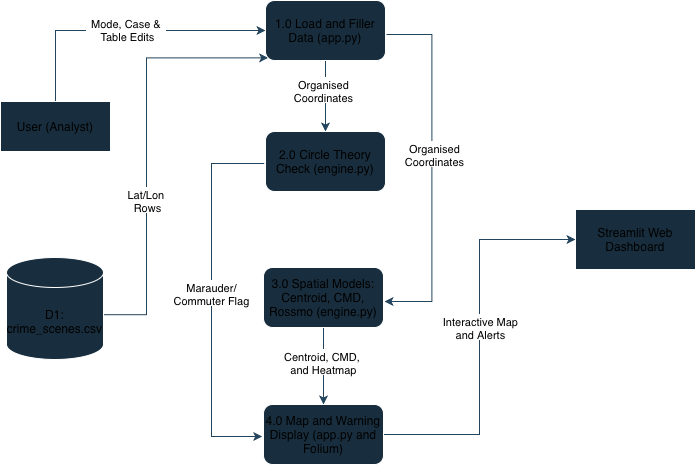

The diagram above was exported from draw.io. Its source (the exported page's mxGraphModel, read from the mxfile embedded in the PNG):
<mxGraphModel dx="937" dy="698" grid="0" gridSize="10" guides="0" tooltips="1" connect="1" arrows="1" fold="1" page="1" pageScale="1" pageWidth="827" pageHeight="1169" background="light-dark(#FFFFFF,#FFFFFF)" math="0" shadow="0">
  <root>
    <mxCell id="0" />
    <mxCell id="1" parent="0" />
    <mxCell id="C4ZkPY65qk-1_A7i-M5q-57" edge="1" parent="1" source="C4ZkPY65qk-1_A7i-M5q-48" style="edgeStyle=orthogonalEdgeStyle;rounded=0;orthogonalLoop=1;jettySize=auto;html=1;entryX=0;entryY=0.5;entryDx=0;entryDy=0;defaultLabelBackgroundColor=page;labelPadding=0 4;fontColor=light-dark(#000000,#0A0A0A);strokeColor=#23445D;" target="C4ZkPY65qk-1_A7i-M5q-51">
      <mxGeometry relative="1" as="geometry">
        <Array as="points">
          <mxPoint x="131" y="119" />
        </Array>
      </mxGeometry>
    </mxCell>
    <mxCell id="C4ZkPY65qk-1_A7i-M5q-58" connectable="0" parent="C4ZkPY65qk-1_A7i-M5q-57" style="edgeLabel;html=1;align=center;verticalAlign=middle;resizable=0;points=[];inheritText=fontFamily,fontSize,fontStyle,textOpacity,labelBorderColor,labelBorderWidth,labelBackgroundColor,defaultLabelBackgroundColor,labelPadding;defaultLabelBackgroundColor=page;labelPadding=0 4;fontColor=light-dark(#000000,#0A0A0A);" value="Mode, Case &amp;amp;&amp;nbsp;&lt;div&gt;Table Edits&lt;/div&gt;" vertex="1">
      <mxGeometry relative="1" x="0.0075" y="1" as="geometry">
        <mxPoint as="offset" />
      </mxGeometry>
    </mxCell>
    <mxCell id="C4ZkPY65qk-1_A7i-M5q-48" parent="1" style="html=1;whiteSpace=wrap;labelBackgroundColor=none;fillColor=#182E3E;strokeColor=#FFFFFF;fontColor=light-dark(#000000,#0A0A0A);" value="User (Analyst)" vertex="1">
      <mxGeometry height="50" width="110" x="76" y="190" as="geometry" />
    </mxCell>
    <mxCell id="C4ZkPY65qk-1_A7i-M5q-59" edge="1" parent="1" source="C4ZkPY65qk-1_A7i-M5q-49" style="edgeStyle=orthogonalEdgeStyle;rounded=0;orthogonalLoop=1;jettySize=auto;html=1;exitX=0.5;exitY=0;exitDx=0;exitDy=0;exitPerimeter=0;entryX=0;entryY=1;entryDx=0;entryDy=0;defaultLabelBackgroundColor=page;labelPadding=0 4;fontColor=light-dark(#000000,#0A0A0A);strokeColor=#23445D;" target="C4ZkPY65qk-1_A7i-M5q-51">
      <mxGeometry relative="1" x="0.2156" as="geometry">
        <Array as="points">
          <mxPoint x="130.5" y="403.2" />
          <mxPoint x="222" y="403.2" />
          <mxPoint x="222" y="146.4" />
        </Array>
      </mxGeometry>
    </mxCell>
    <mxCell id="C4ZkPY65qk-1_A7i-M5q-60" connectable="0" parent="C4ZkPY65qk-1_A7i-M5q-59" style="edgeLabel;html=1;align=center;verticalAlign=middle;resizable=0;points=[];inheritText=fontFamily,fontSize,fontStyle,textOpacity,labelBorderColor,labelBorderWidth,labelBackgroundColor,defaultLabelBackgroundColor,labelPadding;defaultLabelBackgroundColor=page;labelPadding=0 4;fontColor=light-dark(#000000,#0A0A0A);" value="Lat/Lon&amp;nbsp;&lt;div&gt;Rows&lt;/div&gt;" vertex="1">
      <mxGeometry relative="1" x="-0.0061" as="geometry">
        <mxPoint as="offset" />
      </mxGeometry>
    </mxCell>
    <mxCell id="C4ZkPY65qk-1_A7i-M5q-49" parent="1" style="shape=cylinder3;whiteSpace=wrap;html=1;boundedLbl=1;backgroundOutline=1;size=15;labelBackgroundColor=none;fillColor=#182E3E;strokeColor=#FFFFFF;fontColor=light-dark(#000000,#0A0A0A);" value="D1: crime_scenes.csv" vertex="1">
      <mxGeometry height="102" width="97" x="82" y="346" as="geometry" />
    </mxCell>
    <mxCell id="C4ZkPY65qk-1_A7i-M5q-61" edge="1" parent="1" source="C4ZkPY65qk-1_A7i-M5q-51" style="edgeStyle=orthogonalEdgeStyle;rounded=0;orthogonalLoop=1;jettySize=auto;html=1;entryX=0.5;entryY=0;entryDx=0;entryDy=0;defaultLabelBackgroundColor=page;labelPadding=0 4;fontColor=light-dark(#000000,#0A0A0A);strokeColor=#23445D;" target="C4ZkPY65qk-1_A7i-M5q-52">
      <mxGeometry relative="1" as="geometry" />
    </mxCell>
    <mxCell id="C4ZkPY65qk-1_A7i-M5q-62" connectable="0" parent="C4ZkPY65qk-1_A7i-M5q-61" style="edgeLabel;html=1;align=center;verticalAlign=middle;resizable=0;points=[];inheritText=fontFamily,fontSize,fontStyle,textOpacity,labelBorderColor,labelBorderWidth,labelBackgroundColor,defaultLabelBackgroundColor,labelPadding;defaultLabelBackgroundColor=page;labelPadding=0 4;fontColor=light-dark(#000000,#0A0A0A);" value="Organised&lt;div&gt;Coordinates&lt;/div&gt;" vertex="1">
      <mxGeometry relative="1" x="-0.1519" y="-3" as="geometry">
        <mxPoint as="offset" />
      </mxGeometry>
    </mxCell>
    <mxCell id="C4ZkPY65qk-1_A7i-M5q-63" edge="1" parent="1" style="edgeStyle=orthogonalEdgeStyle;rounded=0;orthogonalLoop=1;jettySize=auto;html=1;exitX=1;exitY=0.5;exitDx=0;exitDy=0;entryX=1;entryY=0.5;entryDx=0;entryDy=0;defaultLabelBackgroundColor=page;labelPadding=0 4;fontColor=light-dark(#000000,#0A0A0A);strokeColor=#23445D;">
      <mxGeometry relative="1" as="geometry">
        <Array as="points">
          <mxPoint x="507.4" y="123" />
          <mxPoint x="507.4" y="390" />
        </Array>
        <mxPoint x="462" y="122.99999999999989" as="sourcePoint" />
        <mxPoint x="459.9999999999998" y="390" as="targetPoint" />
      </mxGeometry>
    </mxCell>
    <mxCell id="C4ZkPY65qk-1_A7i-M5q-64" connectable="0" parent="C4ZkPY65qk-1_A7i-M5q-63" style="edgeLabel;html=1;align=center;verticalAlign=middle;resizable=0;points=[];inheritText=fontFamily,fontSize,fontStyle,textOpacity,labelBorderColor,labelBorderWidth,labelBackgroundColor,defaultLabelBackgroundColor,labelPadding;defaultLabelBackgroundColor=page;labelPadding=0 4;fontColor=light-dark(#000000,#0A0A0A);" value="Organised&lt;div&gt;Coordinates&lt;/div&gt;" vertex="1">
      <mxGeometry relative="1" x="0.4621" y="-2" as="geometry">
        <mxPoint x="4" y="-97" as="offset" />
      </mxGeometry>
    </mxCell>
    <mxCell id="C4ZkPY65qk-1_A7i-M5q-51" parent="1" style="rounded=1;whiteSpace=wrap;html=1;roundedPerimeter=1;labelBackgroundColor=none;fillColor=#182E3E;strokeColor=#FFFFFF;fontColor=light-dark(#000000,#0A0A0A);" value="1.0 Load and Filler Data (app.py)" vertex="1">
      <mxGeometry height="60" width="120" x="341" y="89" as="geometry" />
    </mxCell>
    <mxCell id="C4ZkPY65qk-1_A7i-M5q-65" edge="1" parent="1" style="edgeStyle=orthogonalEdgeStyle;rounded=0;orthogonalLoop=1;jettySize=auto;html=1;exitX=0;exitY=0.5;exitDx=0;exitDy=0;entryX=0;entryY=0.5;entryDx=0;entryDy=0;defaultLabelBackgroundColor=page;labelPadding=0 4;fontColor=light-dark(#000000,#0A0A0A);strokeColor=#23445D;">
      <mxGeometry relative="1" as="geometry">
        <Array as="points">
          <mxPoint x="287" y="252" />
          <mxPoint x="287" y="525" />
        </Array>
        <mxPoint x="339.7" y="252" as="sourcePoint" />
        <mxPoint x="337.7" y="525" as="targetPoint" />
      </mxGeometry>
    </mxCell>
    <mxCell id="C4ZkPY65qk-1_A7i-M5q-66" connectable="0" parent="C4ZkPY65qk-1_A7i-M5q-65" style="edgeLabel;html=1;align=center;verticalAlign=middle;resizable=0;points=[];inheritText=fontFamily,fontSize,fontStyle,textOpacity,labelBorderColor,labelBorderWidth,labelBackgroundColor,defaultLabelBackgroundColor,labelPadding;defaultLabelBackgroundColor=page;labelPadding=0 4;fontColor=light-dark(#000000,#0A0A0A);" value="Marauder/&lt;div&gt;Commuter Flag&lt;/div&gt;" vertex="1">
      <mxGeometry relative="1" x="0.4623" as="geometry">
        <mxPoint x="-1" y="-92" as="offset" />
      </mxGeometry>
    </mxCell>
    <mxCell id="C4ZkPY65qk-1_A7i-M5q-52" parent="1" style="rounded=1;whiteSpace=wrap;html=1;roundedPerimeter=1;labelBackgroundColor=none;fillColor=#182E3E;strokeColor=#FFFFFF;fontColor=light-dark(#000000,#0A0A0A);" value="2.0 Circle Theory Check (engine.py)" vertex="1">
      <mxGeometry height="60" width="120" x="341" y="220" as="geometry" />
    </mxCell>
    <mxCell id="C4ZkPY65qk-1_A7i-M5q-67" edge="1" parent="1" source="C4ZkPY65qk-1_A7i-M5q-53" style="edgeStyle=orthogonalEdgeStyle;rounded=0;orthogonalLoop=1;jettySize=auto;html=1;entryX=0.5;entryY=0;entryDx=0;entryDy=0;defaultLabelBackgroundColor=page;labelPadding=0 4;fontColor=light-dark(#000000,#0A0A0A);strokeColor=#23445D;" target="C4ZkPY65qk-1_A7i-M5q-54">
      <mxGeometry relative="1" as="geometry" />
    </mxCell>
    <mxCell id="C4ZkPY65qk-1_A7i-M5q-68" connectable="0" parent="C4ZkPY65qk-1_A7i-M5q-67" style="edgeLabel;html=1;align=center;verticalAlign=middle;resizable=0;points=[];inheritText=fontFamily,fontSize,fontStyle,textOpacity,labelBorderColor,labelBorderWidth,labelBackgroundColor,defaultLabelBackgroundColor,labelPadding;defaultLabelBackgroundColor=page;labelPadding=0 4;fontColor=light-dark(#000000,#0A0A0A);" value="Centroid, CMD,&amp;nbsp;&lt;div&gt;and Heatmap&lt;/div&gt;" vertex="1">
      <mxGeometry relative="1" x="-0.0806" as="geometry">
        <mxPoint as="offset" />
      </mxGeometry>
    </mxCell>
    <mxCell id="C4ZkPY65qk-1_A7i-M5q-53" parent="1" style="rounded=1;whiteSpace=wrap;html=1;roundedPerimeter=1;labelBackgroundColor=none;fillColor=#182E3E;strokeColor=#FFFFFF;fontColor=light-dark(#000000,#0A0A0A);" value="3.0 Spatial Models: Centroid, CMD, Rossmo (engine.py)" vertex="1">
      <mxGeometry height="60" width="120" x="339" y="356" as="geometry" />
    </mxCell>
    <mxCell id="C4ZkPY65qk-1_A7i-M5q-69" edge="1" parent="1" source="C4ZkPY65qk-1_A7i-M5q-54" style="edgeStyle=orthogonalEdgeStyle;rounded=0;orthogonalLoop=1;jettySize=auto;html=1;entryX=0;entryY=0.5;entryDx=0;entryDy=0;defaultLabelBackgroundColor=page;labelPadding=0 4;fontColor=light-dark(#000000,#0A0A0A);strokeColor=#23445D;" target="C4ZkPY65qk-1_A7i-M5q-55">
      <mxGeometry relative="1" as="geometry" />
    </mxCell>
    <mxCell id="C4ZkPY65qk-1_A7i-M5q-70" connectable="0" parent="C4ZkPY65qk-1_A7i-M5q-69" style="edgeLabel;html=1;align=center;verticalAlign=middle;resizable=0;points=[];inheritText=fontFamily,fontSize,fontStyle,textOpacity,labelBorderColor,labelBorderWidth,labelBackgroundColor,defaultLabelBackgroundColor,labelPadding;defaultLabelBackgroundColor=page;labelPadding=0 4;fontColor=light-dark(#000000,#0A0A0A);" value="&lt;div&gt;Interactive Map&lt;br&gt;&lt;/div&gt;&lt;div&gt;and Alerts&lt;/div&gt;" vertex="1">
      <mxGeometry relative="1" x="-0.084" y="-2" as="geometry">
        <mxPoint x="-2" y="-26" as="offset" />
      </mxGeometry>
    </mxCell>
    <mxCell id="C4ZkPY65qk-1_A7i-M5q-54" parent="1" style="rounded=1;whiteSpace=wrap;html=1;roundedPerimeter=1;labelBackgroundColor=none;fillColor=#182E3E;strokeColor=#FFFFFF;fontColor=light-dark(#000000,#0A0A0A);" value="4.0 Map and Warning Display (app.py and Folium)" vertex="1">
      <mxGeometry height="60" width="120" x="339" y="493" as="geometry" />
    </mxCell>
    <mxCell id="C4ZkPY65qk-1_A7i-M5q-55" parent="1" style="rounded=0;whiteSpace=wrap;html=1;labelBackgroundColor=none;fillColor=#182E3E;strokeColor=#FFFFFF;fontColor=light-dark(#000000,#0A0A0A);" value="Streamlit Web Dashboard" vertex="1">
      <mxGeometry height="60" width="120" x="651" y="298" as="geometry" />
    </mxCell>
  </root>
</mxGraphModel>